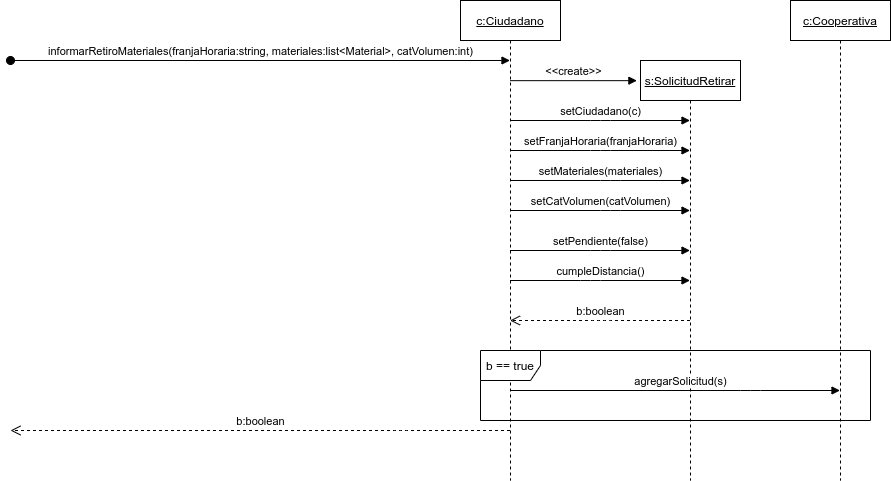

The diagram above was exported from draw.io. Its source (the exported page's mxGraphModel, read from the mxfile embedded in the PNG):
<mxGraphModel dx="1639" dy="498" grid="1" gridSize="10" guides="1" tooltips="1" connect="1" arrows="1" fold="1" page="1" pageScale="1" pageWidth="827" pageHeight="1169" math="0" shadow="0">
  <root>
    <mxCell id="0" />
    <mxCell id="1" parent="0" />
    <mxCell id="JCWDW6kJJ651aLHXNqaL-1" value="&lt;u&gt;c:Ciudadano&lt;/u&gt;" style="shape=umlLifeline;perimeter=lifelinePerimeter;whiteSpace=wrap;html=1;container=1;collapsible=0;recursiveResize=0;outlineConnect=0;" parent="1" vertex="1">
      <mxGeometry x="10" y="150" width="100" height="480" as="geometry" />
    </mxCell>
    <mxCell id="JCWDW6kJJ651aLHXNqaL-20" value="b:boolean" style="html=1;verticalAlign=bottom;endArrow=open;dashed=1;endSize=8;" edge="1" parent="JCWDW6kJJ651aLHXNqaL-1" source="JCWDW6kJJ651aLHXNqaL-1">
      <mxGeometry relative="1" as="geometry">
        <mxPoint x="120" y="440" as="sourcePoint" />
        <mxPoint x="-450" y="430" as="targetPoint" />
        <Array as="points">
          <mxPoint x="-60" y="430" />
        </Array>
      </mxGeometry>
    </mxCell>
    <mxCell id="JCWDW6kJJ651aLHXNqaL-3" value="&lt;u&gt;s:SolicitudRetirar&lt;/u&gt;" style="shape=umlLifeline;perimeter=lifelinePerimeter;whiteSpace=wrap;html=1;container=1;collapsible=0;recursiveResize=0;outlineConnect=0;" parent="1" vertex="1">
      <mxGeometry x="190" y="210" width="100" height="420" as="geometry" />
    </mxCell>
    <mxCell id="JCWDW6kJJ651aLHXNqaL-4" value="&lt;u&gt;c:Cooperativa&lt;/u&gt;" style="shape=umlLifeline;perimeter=lifelinePerimeter;whiteSpace=wrap;html=1;container=1;collapsible=0;recursiveResize=0;outlineConnect=0;" parent="1" vertex="1">
      <mxGeometry x="340" y="150" width="100" height="480" as="geometry" />
    </mxCell>
    <mxCell id="JCWDW6kJJ651aLHXNqaL-5" value="informarRetiroMateriales(franjaHoraria:string, materiales:list&amp;lt;Material&amp;gt;, catVolumen:int)" style="html=1;verticalAlign=bottom;startArrow=oval;startFill=1;endArrow=block;startSize=8;" parent="1" target="JCWDW6kJJ651aLHXNqaL-1" edge="1">
      <mxGeometry width="60" relative="1" as="geometry">
        <mxPoint x="-440" y="210" as="sourcePoint" />
        <mxPoint x="-30" y="170" as="targetPoint" />
      </mxGeometry>
    </mxCell>
    <mxCell id="BRAQ514VZhHP5URR7W91-10" value="agregarSolicitud(s)" style="html=1;verticalAlign=bottom;endArrow=block;" parent="1" source="JCWDW6kJJ651aLHXNqaL-1" target="JCWDW6kJJ651aLHXNqaL-4" edge="1">
      <mxGeometry x="0.0305" width="80" relative="1" as="geometry">
        <mxPoint x="49.323529411764866" y="539.9999999999998" as="sourcePoint" />
        <mxPoint x="379.5" y="539.9999999999998" as="targetPoint" />
        <mxPoint as="offset" />
        <Array as="points">
          <mxPoint x="300" y="540" />
        </Array>
      </mxGeometry>
    </mxCell>
    <mxCell id="JCWDW6kJJ651aLHXNqaL-6" value="&amp;lt;&amp;lt;create&amp;gt;&amp;gt;" style="html=1;verticalAlign=bottom;endArrow=block;entryX=-0.036;entryY=0.048;entryDx=0;entryDy=0;entryPerimeter=0;" parent="1" source="JCWDW6kJJ651aLHXNqaL-1" target="JCWDW6kJJ651aLHXNqaL-3" edge="1">
      <mxGeometry width="80" relative="1" as="geometry">
        <mxPoint x="150" y="320" as="sourcePoint" />
        <mxPoint x="180" y="250" as="targetPoint" />
      </mxGeometry>
    </mxCell>
    <mxCell id="JCWDW6kJJ651aLHXNqaL-7" value="setCiudadano(c)" style="html=1;verticalAlign=bottom;endArrow=block;" parent="1" source="JCWDW6kJJ651aLHXNqaL-1" target="JCWDW6kJJ651aLHXNqaL-3" edge="1">
      <mxGeometry width="80" relative="1" as="geometry">
        <mxPoint x="60" y="290" as="sourcePoint" />
        <mxPoint x="140" y="290" as="targetPoint" />
        <Array as="points">
          <mxPoint x="150" y="270" />
        </Array>
      </mxGeometry>
    </mxCell>
    <mxCell id="JCWDW6kJJ651aLHXNqaL-8" value="setFranjaHoraria(franjaHoraria)" style="html=1;verticalAlign=bottom;endArrow=block;" parent="1" source="JCWDW6kJJ651aLHXNqaL-1" target="JCWDW6kJJ651aLHXNqaL-3" edge="1">
      <mxGeometry width="80" relative="1" as="geometry">
        <mxPoint x="69.5" y="270" as="sourcePoint" />
        <mxPoint x="249.5" y="270" as="targetPoint" />
        <Array as="points">
          <mxPoint x="150" y="300" />
        </Array>
      </mxGeometry>
    </mxCell>
    <mxCell id="JCWDW6kJJ651aLHXNqaL-9" value="setMateriales(materiales)" style="html=1;verticalAlign=bottom;endArrow=block;" parent="1" source="JCWDW6kJJ651aLHXNqaL-1" target="JCWDW6kJJ651aLHXNqaL-3" edge="1">
      <mxGeometry width="80" relative="1" as="geometry">
        <mxPoint x="69.5" y="335" as="sourcePoint" />
        <mxPoint x="249.5" y="335" as="targetPoint" />
        <Array as="points">
          <mxPoint x="160" y="330" />
        </Array>
      </mxGeometry>
    </mxCell>
    <mxCell id="JCWDW6kJJ651aLHXNqaL-10" value="setCatVolumen(catVolumen)" style="html=1;verticalAlign=bottom;endArrow=block;" parent="1" source="JCWDW6kJJ651aLHXNqaL-1" target="JCWDW6kJJ651aLHXNqaL-3" edge="1">
      <mxGeometry x="-0.0021" width="80" relative="1" as="geometry">
        <mxPoint x="69.5" y="380" as="sourcePoint" />
        <mxPoint x="249.5" y="380" as="targetPoint" />
        <Array as="points">
          <mxPoint x="160" y="360" />
        </Array>
        <mxPoint as="offset" />
      </mxGeometry>
    </mxCell>
    <mxCell id="JCWDW6kJJ651aLHXNqaL-15" value="b:boolean" style="html=1;verticalAlign=bottom;endArrow=open;dashed=1;endSize=8;" edge="1" parent="1" source="JCWDW6kJJ651aLHXNqaL-3" target="JCWDW6kJJ651aLHXNqaL-1">
      <mxGeometry relative="1" as="geometry">
        <mxPoint x="400" y="510" as="sourcePoint" />
        <mxPoint x="320" y="510" as="targetPoint" />
        <Array as="points">
          <mxPoint x="150" y="470" />
        </Array>
      </mxGeometry>
    </mxCell>
    <mxCell id="JCWDW6kJJ651aLHXNqaL-12" value="cumpleDistancia()" style="html=1;verticalAlign=bottom;endArrow=block;" edge="1" parent="1" source="JCWDW6kJJ651aLHXNqaL-1" target="JCWDW6kJJ651aLHXNqaL-3">
      <mxGeometry width="80" relative="1" as="geometry">
        <mxPoint x="60" y="400" as="sourcePoint" />
        <mxPoint x="140" y="400" as="targetPoint" />
        <Array as="points">
          <mxPoint x="140" y="430" />
        </Array>
      </mxGeometry>
    </mxCell>
    <mxCell id="JCWDW6kJJ651aLHXNqaL-17" value="setPendiente(false)" style="html=1;verticalAlign=bottom;endArrow=block;" edge="1" parent="1" source="JCWDW6kJJ651aLHXNqaL-1" target="JCWDW6kJJ651aLHXNqaL-3">
      <mxGeometry width="80" relative="1" as="geometry">
        <mxPoint x="60" y="400" as="sourcePoint" />
        <mxPoint x="140" y="400" as="targetPoint" />
        <Array as="points">
          <mxPoint x="150" y="400" />
        </Array>
      </mxGeometry>
    </mxCell>
    <mxCell id="JCWDW6kJJ651aLHXNqaL-11" value="b == true" style="shape=umlFrame;whiteSpace=wrap;html=1;" vertex="1" parent="1">
      <mxGeometry x="30" y="500" width="390" height="70" as="geometry" />
    </mxCell>
  </root>
</mxGraphModel>